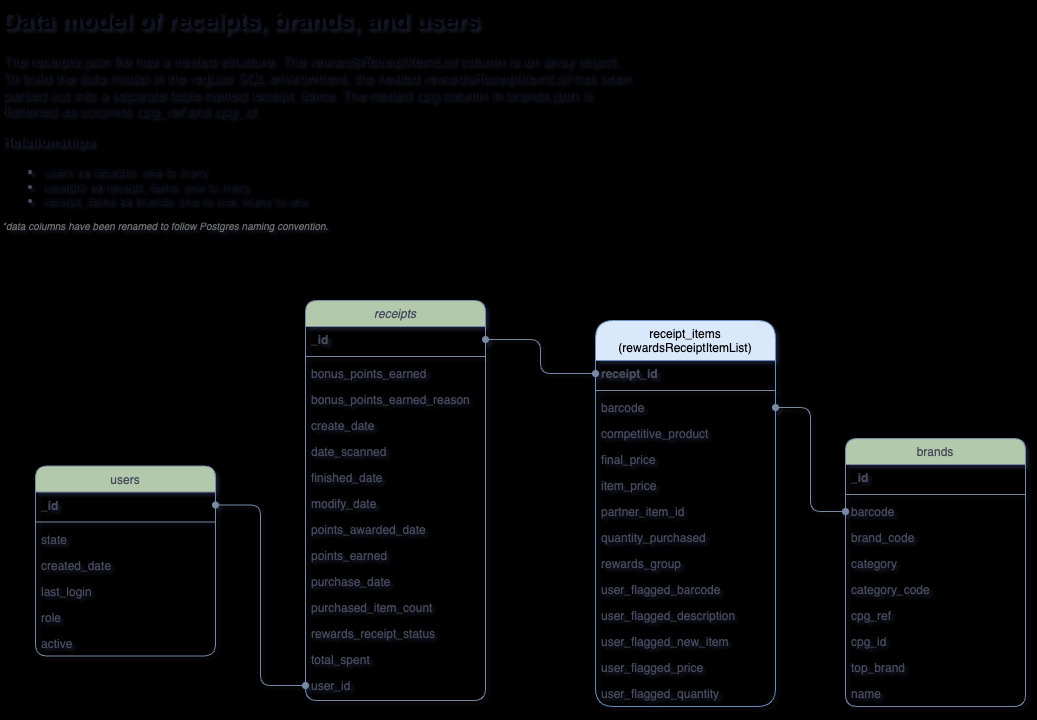

The diagram above was exported from draw.io. Its source (the exported page's mxGraphModel, read from the mxfile embedded in the PNG):
<mxGraphModel dx="2050" dy="1074" grid="1" gridSize="10" guides="1" tooltips="1" connect="1" arrows="1" fold="1" page="1" pageScale="1" pageWidth="1100" pageHeight="850" background="light-dark(#fbfbfb, #121212)" math="0" shadow="1">
  <root>
    <mxCell id="WIyWlLk6GJQsqaUBKTNV-0" />
    <mxCell id="WIyWlLk6GJQsqaUBKTNV-1" parent="WIyWlLk6GJQsqaUBKTNV-0" />
    <mxCell id="zkfFHV4jXpPFQw0GAbJ--0" value="receipts" style="swimlane;fontStyle=2;align=center;verticalAlign=top;childLayout=stackLayout;horizontal=1;startSize=26;horizontalStack=0;resizeParent=1;resizeLast=0;collapsible=1;marginBottom=0;rounded=1;shadow=0;strokeWidth=1;labelBackgroundColor=none;fillColor=#B2C9AB;strokeColor=#788AA3;fontColor=#46495D;" parent="WIyWlLk6GJQsqaUBKTNV-1" vertex="1">
      <mxGeometry x="325" y="320" width="180" height="400" as="geometry">
        <mxRectangle x="230" y="140" width="160" height="26" as="alternateBounds" />
      </mxGeometry>
    </mxCell>
    <mxCell id="zkfFHV4jXpPFQw0GAbJ--1" value="_id" style="text;align=left;verticalAlign=top;spacingLeft=4;spacingRight=4;overflow=hidden;rotatable=0;points=[[0,0.5],[1,0.5]];portConstraint=eastwest;rounded=1;labelBackgroundColor=none;fontColor=#46495D;fontStyle=1" parent="zkfFHV4jXpPFQw0GAbJ--0" vertex="1">
      <mxGeometry y="26" width="180" height="26" as="geometry" />
    </mxCell>
    <mxCell id="zkfFHV4jXpPFQw0GAbJ--4" value="" style="line;html=1;strokeWidth=1;align=left;verticalAlign=middle;spacingTop=-1;spacingLeft=3;spacingRight=3;rotatable=0;labelPosition=right;points=[];portConstraint=eastwest;rounded=1;labelBackgroundColor=none;fillColor=#B2C9AB;strokeColor=#788AA3;fontColor=#46495D;" parent="zkfFHV4jXpPFQw0GAbJ--0" vertex="1">
      <mxGeometry y="52" width="180" height="8" as="geometry" />
    </mxCell>
    <mxCell id="zkfFHV4jXpPFQw0GAbJ--2" value="bonus_points_earned" style="text;align=left;verticalAlign=top;spacingLeft=4;spacingRight=4;overflow=hidden;rotatable=0;points=[[0,0.5],[1,0.5]];portConstraint=eastwest;rounded=1;shadow=0;html=0;labelBackgroundColor=none;fontColor=#46495D;" parent="zkfFHV4jXpPFQw0GAbJ--0" vertex="1">
      <mxGeometry y="60" width="180" height="26" as="geometry" />
    </mxCell>
    <mxCell id="zkfFHV4jXpPFQw0GAbJ--3" value="bonus_points_earned_reason" style="text;align=left;verticalAlign=top;spacingLeft=4;spacingRight=4;overflow=hidden;rotatable=0;points=[[0,0.5],[1,0.5]];portConstraint=eastwest;rounded=1;shadow=0;html=0;labelBackgroundColor=none;fontColor=#46495D;" parent="zkfFHV4jXpPFQw0GAbJ--0" vertex="1">
      <mxGeometry y="86" width="180" height="26" as="geometry" />
    </mxCell>
    <mxCell id="zkfFHV4jXpPFQw0GAbJ--5" value="create_date" style="text;align=left;verticalAlign=top;spacingLeft=4;spacingRight=4;overflow=hidden;rotatable=0;points=[[0,0.5],[1,0.5]];portConstraint=eastwest;rounded=1;labelBackgroundColor=none;fontColor=#46495D;" parent="zkfFHV4jXpPFQw0GAbJ--0" vertex="1">
      <mxGeometry y="112" width="180" height="26" as="geometry" />
    </mxCell>
    <mxCell id="UVjx_vF5P4_ue2QIzcn1-6" value="date_scanned" style="text;align=left;verticalAlign=top;spacingLeft=4;spacingRight=4;overflow=hidden;rotatable=0;points=[[0,0.5],[1,0.5]];portConstraint=eastwest;rounded=1;labelBackgroundColor=none;fontColor=#46495D;" parent="zkfFHV4jXpPFQw0GAbJ--0" vertex="1">
      <mxGeometry y="138" width="180" height="26" as="geometry" />
    </mxCell>
    <mxCell id="UVjx_vF5P4_ue2QIzcn1-7" value="finished_date" style="text;align=left;verticalAlign=top;spacingLeft=4;spacingRight=4;overflow=hidden;rotatable=0;points=[[0,0.5],[1,0.5]];portConstraint=eastwest;rounded=1;labelBackgroundColor=none;fontColor=#46495D;" parent="zkfFHV4jXpPFQw0GAbJ--0" vertex="1">
      <mxGeometry y="164" width="180" height="26" as="geometry" />
    </mxCell>
    <mxCell id="UVjx_vF5P4_ue2QIzcn1-11" value="modify_date" style="text;align=left;verticalAlign=top;spacingLeft=4;spacingRight=4;overflow=hidden;rotatable=0;points=[[0,0.5],[1,0.5]];portConstraint=eastwest;rounded=1;labelBackgroundColor=none;fontColor=#46495D;" parent="zkfFHV4jXpPFQw0GAbJ--0" vertex="1">
      <mxGeometry y="190" width="180" height="26" as="geometry" />
    </mxCell>
    <mxCell id="UVjx_vF5P4_ue2QIzcn1-10" value="points_awarded_date" style="text;align=left;verticalAlign=top;spacingLeft=4;spacingRight=4;overflow=hidden;rotatable=0;points=[[0,0.5],[1,0.5]];portConstraint=eastwest;rounded=1;labelBackgroundColor=none;fontColor=#46495D;" parent="zkfFHV4jXpPFQw0GAbJ--0" vertex="1">
      <mxGeometry y="216" width="180" height="26" as="geometry" />
    </mxCell>
    <mxCell id="UVjx_vF5P4_ue2QIzcn1-9" value="points_earned" style="text;align=left;verticalAlign=top;spacingLeft=4;spacingRight=4;overflow=hidden;rotatable=0;points=[[0,0.5],[1,0.5]];portConstraint=eastwest;rounded=1;labelBackgroundColor=none;fontColor=#46495D;" parent="zkfFHV4jXpPFQw0GAbJ--0" vertex="1">
      <mxGeometry y="242" width="180" height="26" as="geometry" />
    </mxCell>
    <mxCell id="UVjx_vF5P4_ue2QIzcn1-8" value="purchase_date" style="text;align=left;verticalAlign=top;spacingLeft=4;spacingRight=4;overflow=hidden;rotatable=0;points=[[0,0.5],[1,0.5]];portConstraint=eastwest;rounded=1;labelBackgroundColor=none;fontColor=#46495D;" parent="zkfFHV4jXpPFQw0GAbJ--0" vertex="1">
      <mxGeometry y="268" width="180" height="26" as="geometry" />
    </mxCell>
    <mxCell id="UVjx_vF5P4_ue2QIzcn1-13" value="purchased_item_count" style="text;align=left;verticalAlign=top;spacingLeft=4;spacingRight=4;overflow=hidden;rotatable=0;points=[[0,0.5],[1,0.5]];portConstraint=eastwest;rounded=1;labelBackgroundColor=none;fontColor=#46495D;" parent="zkfFHV4jXpPFQw0GAbJ--0" vertex="1">
      <mxGeometry y="294" width="180" height="26" as="geometry" />
    </mxCell>
    <mxCell id="UVjx_vF5P4_ue2QIzcn1-15" value="rewards_receipt_status" style="text;align=left;verticalAlign=top;spacingLeft=4;spacingRight=4;overflow=hidden;rotatable=0;points=[[0,0.5],[1,0.5]];portConstraint=eastwest;rounded=1;labelBackgroundColor=none;fontColor=#46495D;" parent="zkfFHV4jXpPFQw0GAbJ--0" vertex="1">
      <mxGeometry y="320" width="180" height="26" as="geometry" />
    </mxCell>
    <mxCell id="UVjx_vF5P4_ue2QIzcn1-16" value="total_spent" style="text;align=left;verticalAlign=top;spacingLeft=4;spacingRight=4;overflow=hidden;rotatable=0;points=[[0,0.5],[1,0.5]];portConstraint=eastwest;rounded=1;labelBackgroundColor=none;fontColor=#46495D;" parent="zkfFHV4jXpPFQw0GAbJ--0" vertex="1">
      <mxGeometry y="346" width="180" height="26" as="geometry" />
    </mxCell>
    <mxCell id="UVjx_vF5P4_ue2QIzcn1-17" value="user_id" style="text;align=left;verticalAlign=top;spacingLeft=4;spacingRight=4;overflow=hidden;rotatable=0;points=[[0,0.5],[1,0.5]];portConstraint=eastwest;rounded=1;labelBackgroundColor=none;fontColor=#46495D;" parent="zkfFHV4jXpPFQw0GAbJ--0" vertex="1">
      <mxGeometry y="372" width="180" height="26" as="geometry" />
    </mxCell>
    <mxCell id="zkfFHV4jXpPFQw0GAbJ--6" value="brands" style="swimlane;fontStyle=0;align=center;verticalAlign=top;childLayout=stackLayout;horizontal=1;startSize=26;horizontalStack=0;resizeParent=1;resizeLast=0;collapsible=1;marginBottom=0;rounded=1;shadow=0;strokeWidth=1;labelBackgroundColor=none;fillColor=#B2C9AB;strokeColor=#788AA3;fontColor=#46495D;" parent="WIyWlLk6GJQsqaUBKTNV-1" vertex="1">
      <mxGeometry x="865" y="458" width="180" height="268" as="geometry">
        <mxRectangle x="130" y="380" width="160" height="26" as="alternateBounds" />
      </mxGeometry>
    </mxCell>
    <mxCell id="zkfFHV4jXpPFQw0GAbJ--7" value="_id" style="text;align=left;verticalAlign=top;spacingLeft=4;spacingRight=4;overflow=hidden;rotatable=0;points=[[0,0.5],[1,0.5]];portConstraint=eastwest;rounded=1;labelBackgroundColor=none;fontColor=#46495D;fontStyle=1" parent="zkfFHV4jXpPFQw0GAbJ--6" vertex="1">
      <mxGeometry y="26" width="180" height="26" as="geometry" />
    </mxCell>
    <mxCell id="zkfFHV4jXpPFQw0GAbJ--9" value="" style="line;html=1;strokeWidth=1;align=left;verticalAlign=middle;spacingTop=-1;spacingLeft=3;spacingRight=3;rotatable=0;labelPosition=right;points=[];portConstraint=eastwest;rounded=1;labelBackgroundColor=none;fillColor=#B2C9AB;strokeColor=#788AA3;fontColor=#46495D;" parent="zkfFHV4jXpPFQw0GAbJ--6" vertex="1">
      <mxGeometry y="52" width="180" height="8" as="geometry" />
    </mxCell>
    <mxCell id="zkfFHV4jXpPFQw0GAbJ--8" value="barcode" style="text;align=left;verticalAlign=top;spacingLeft=4;spacingRight=4;overflow=hidden;rotatable=0;points=[[0,0.5],[1,0.5]];portConstraint=eastwest;rounded=1;shadow=0;html=0;labelBackgroundColor=none;fontColor=#46495D;" parent="zkfFHV4jXpPFQw0GAbJ--6" vertex="1">
      <mxGeometry y="60" width="180" height="26" as="geometry" />
    </mxCell>
    <mxCell id="zkfFHV4jXpPFQw0GAbJ--11" value="brand_code" style="text;align=left;verticalAlign=top;spacingLeft=4;spacingRight=4;overflow=hidden;rotatable=0;points=[[0,0.5],[1,0.5]];portConstraint=eastwest;rounded=1;labelBackgroundColor=none;fontColor=#46495D;" parent="zkfFHV4jXpPFQw0GAbJ--6" vertex="1">
      <mxGeometry y="86" width="180" height="26" as="geometry" />
    </mxCell>
    <mxCell id="UVjx_vF5P4_ue2QIzcn1-25" value="category" style="text;align=left;verticalAlign=top;spacingLeft=4;spacingRight=4;overflow=hidden;rotatable=0;points=[[0,0.5],[1,0.5]];portConstraint=eastwest;rounded=1;shadow=0;html=0;labelBackgroundColor=none;fontColor=#46495D;" parent="zkfFHV4jXpPFQw0GAbJ--6" vertex="1">
      <mxGeometry y="112" width="180" height="26" as="geometry" />
    </mxCell>
    <mxCell id="UVjx_vF5P4_ue2QIzcn1-27" value="category_code" style="text;align=left;verticalAlign=top;spacingLeft=4;spacingRight=4;overflow=hidden;rotatable=0;points=[[0,0.5],[1,0.5]];portConstraint=eastwest;rounded=1;shadow=0;html=0;labelBackgroundColor=none;fontColor=#46495D;" parent="zkfFHV4jXpPFQw0GAbJ--6" vertex="1">
      <mxGeometry y="138" width="180" height="26" as="geometry" />
    </mxCell>
    <mxCell id="UVjx_vF5P4_ue2QIzcn1-29" value="cpg_ref" style="text;align=left;verticalAlign=top;spacingLeft=4;spacingRight=4;overflow=hidden;rotatable=0;points=[[0,0.5],[1,0.5]];portConstraint=eastwest;rounded=1;shadow=0;html=0;labelBackgroundColor=none;fontColor=#46495D;" parent="zkfFHV4jXpPFQw0GAbJ--6" vertex="1">
      <mxGeometry y="164" width="180" height="26" as="geometry" />
    </mxCell>
    <mxCell id="UVjx_vF5P4_ue2QIzcn1-40" value="cpg_id" style="text;align=left;verticalAlign=top;spacingLeft=4;spacingRight=4;overflow=hidden;rotatable=0;points=[[0,0.5],[1,0.5]];portConstraint=eastwest;rounded=1;shadow=0;html=0;labelBackgroundColor=none;fontColor=#46495D;" parent="zkfFHV4jXpPFQw0GAbJ--6" vertex="1">
      <mxGeometry y="190" width="180" height="26" as="geometry" />
    </mxCell>
    <mxCell id="UVjx_vF5P4_ue2QIzcn1-30" value="top_brand" style="text;align=left;verticalAlign=top;spacingLeft=4;spacingRight=4;overflow=hidden;rotatable=0;points=[[0,0.5],[1,0.5]];portConstraint=eastwest;rounded=1;labelBackgroundColor=none;fontColor=#46495D;" parent="zkfFHV4jXpPFQw0GAbJ--6" vertex="1">
      <mxGeometry y="216" width="180" height="26" as="geometry" />
    </mxCell>
    <mxCell id="UVjx_vF5P4_ue2QIzcn1-28" value="name" style="text;align=left;verticalAlign=top;spacingLeft=4;spacingRight=4;overflow=hidden;rotatable=0;points=[[0,0.5],[1,0.5]];portConstraint=eastwest;rounded=1;labelBackgroundColor=none;fontColor=#46495D;" parent="zkfFHV4jXpPFQw0GAbJ--6" vertex="1">
      <mxGeometry y="242" width="180" height="26" as="geometry" />
    </mxCell>
    <mxCell id="zkfFHV4jXpPFQw0GAbJ--13" value="users" style="swimlane;fontStyle=0;align=center;verticalAlign=top;childLayout=stackLayout;horizontal=1;startSize=26;horizontalStack=0;resizeParent=1;resizeLast=0;collapsible=1;marginBottom=0;rounded=1;shadow=0;strokeWidth=1;labelBackgroundColor=none;fillColor=#B2C9AB;strokeColor=#788AA3;fontColor=#46495D;" parent="WIyWlLk6GJQsqaUBKTNV-1" vertex="1">
      <mxGeometry x="55" y="485.5" width="180" height="190" as="geometry">
        <mxRectangle x="340" y="380" width="170" height="26" as="alternateBounds" />
      </mxGeometry>
    </mxCell>
    <mxCell id="zkfFHV4jXpPFQw0GAbJ--14" value="_id" style="text;align=left;verticalAlign=top;spacingLeft=4;spacingRight=4;overflow=hidden;rotatable=0;points=[[0,0.5],[1,0.5]];portConstraint=eastwest;rounded=1;labelBackgroundColor=none;fontColor=#46495D;fontStyle=1" parent="zkfFHV4jXpPFQw0GAbJ--13" vertex="1">
      <mxGeometry y="26" width="180" height="26" as="geometry" />
    </mxCell>
    <mxCell id="zkfFHV4jXpPFQw0GAbJ--15" value="" style="line;html=1;strokeWidth=1;align=left;verticalAlign=middle;spacingTop=-1;spacingLeft=3;spacingRight=3;rotatable=0;labelPosition=right;points=[];portConstraint=eastwest;rounded=1;labelBackgroundColor=none;fillColor=#B2C9AB;strokeColor=#788AA3;fontColor=#46495D;" parent="zkfFHV4jXpPFQw0GAbJ--13" vertex="1">
      <mxGeometry y="52" width="180" height="8" as="geometry" />
    </mxCell>
    <mxCell id="UVjx_vF5P4_ue2QIzcn1-19" value="state" style="text;align=left;verticalAlign=top;spacingLeft=4;spacingRight=4;overflow=hidden;rotatable=0;points=[[0,0.5],[1,0.5]];portConstraint=eastwest;rounded=1;shadow=0;html=0;labelBackgroundColor=none;fontColor=#46495D;" parent="zkfFHV4jXpPFQw0GAbJ--13" vertex="1">
      <mxGeometry y="60" width="180" height="26" as="geometry" />
    </mxCell>
    <mxCell id="UVjx_vF5P4_ue2QIzcn1-20" value="created_date" style="text;align=left;verticalAlign=top;spacingLeft=4;spacingRight=4;overflow=hidden;rotatable=0;points=[[0,0.5],[1,0.5]];portConstraint=eastwest;rounded=1;shadow=0;html=0;labelBackgroundColor=none;fontColor=#46495D;" parent="zkfFHV4jXpPFQw0GAbJ--13" vertex="1">
      <mxGeometry y="86" width="180" height="26" as="geometry" />
    </mxCell>
    <mxCell id="UVjx_vF5P4_ue2QIzcn1-21" value="last_login" style="text;align=left;verticalAlign=top;spacingLeft=4;spacingRight=4;overflow=hidden;rotatable=0;points=[[0,0.5],[1,0.5]];portConstraint=eastwest;rounded=1;shadow=0;html=0;labelBackgroundColor=none;fontColor=#46495D;" parent="zkfFHV4jXpPFQw0GAbJ--13" vertex="1">
      <mxGeometry y="112" width="180" height="26" as="geometry" />
    </mxCell>
    <mxCell id="UVjx_vF5P4_ue2QIzcn1-22" value="role" style="text;align=left;verticalAlign=top;spacingLeft=4;spacingRight=4;overflow=hidden;rotatable=0;points=[[0,0.5],[1,0.5]];portConstraint=eastwest;rounded=1;shadow=0;html=0;labelBackgroundColor=none;fontColor=#46495D;" parent="zkfFHV4jXpPFQw0GAbJ--13" vertex="1">
      <mxGeometry y="138" width="180" height="26" as="geometry" />
    </mxCell>
    <mxCell id="UVjx_vF5P4_ue2QIzcn1-23" value="active" style="text;align=left;verticalAlign=top;spacingLeft=4;spacingRight=4;overflow=hidden;rotatable=0;points=[[0,0.5],[1,0.5]];portConstraint=eastwest;rounded=1;shadow=0;html=0;labelBackgroundColor=none;fontColor=#46495D;" parent="zkfFHV4jXpPFQw0GAbJ--13" vertex="1">
      <mxGeometry y="164" width="180" height="26" as="geometry" />
    </mxCell>
    <mxCell id="zkfFHV4jXpPFQw0GAbJ--17" value="receipt_items&#10;(rewardsReceiptItemList)" style="swimlane;fontStyle=0;align=center;verticalAlign=top;childLayout=stackLayout;horizontal=1;startSize=40;horizontalStack=0;resizeParent=1;resizeLast=0;collapsible=1;marginBottom=0;rounded=1;shadow=0;strokeWidth=1;labelBackgroundColor=none;fillColor=#dae8fc;strokeColor=#6c8ebf;" parent="WIyWlLk6GJQsqaUBKTNV-1" vertex="1">
      <mxGeometry x="615" y="340" width="180" height="386" as="geometry">
        <mxRectangle x="550" y="140" width="160" height="26" as="alternateBounds" />
      </mxGeometry>
    </mxCell>
    <mxCell id="zkfFHV4jXpPFQw0GAbJ--18" value="receipt_id" style="text;align=left;verticalAlign=top;spacingLeft=4;spacingRight=4;overflow=hidden;rotatable=0;points=[[0,0.5],[1,0.5]];portConstraint=eastwest;rounded=1;labelBackgroundColor=none;fontColor=#46495D;fontStyle=1" parent="zkfFHV4jXpPFQw0GAbJ--17" vertex="1">
      <mxGeometry y="40" width="180" height="26" as="geometry" />
    </mxCell>
    <mxCell id="zkfFHV4jXpPFQw0GAbJ--23" value="" style="line;html=1;strokeWidth=1;align=left;verticalAlign=middle;spacingTop=-1;spacingLeft=3;spacingRight=3;rotatable=0;labelPosition=right;points=[];portConstraint=eastwest;rounded=1;labelBackgroundColor=none;fillColor=#B2C9AB;strokeColor=#788AA3;fontColor=#46495D;" parent="zkfFHV4jXpPFQw0GAbJ--17" vertex="1">
      <mxGeometry y="66" width="180" height="8" as="geometry" />
    </mxCell>
    <mxCell id="zkfFHV4jXpPFQw0GAbJ--19" value="barcode" style="text;align=left;verticalAlign=top;spacingLeft=4;spacingRight=4;overflow=hidden;rotatable=0;points=[[0,0.5],[1,0.5]];portConstraint=eastwest;rounded=1;shadow=0;html=0;labelBackgroundColor=none;fontColor=#46495D;" parent="zkfFHV4jXpPFQw0GAbJ--17" vertex="1">
      <mxGeometry y="74" width="180" height="26" as="geometry" />
    </mxCell>
    <mxCell id="zkfFHV4jXpPFQw0GAbJ--20" value="competitive_product" style="text;align=left;verticalAlign=top;spacingLeft=4;spacingRight=4;overflow=hidden;rotatable=0;points=[[0,0.5],[1,0.5]];portConstraint=eastwest;rounded=1;shadow=0;html=0;labelBackgroundColor=none;fontColor=#46495D;" parent="zkfFHV4jXpPFQw0GAbJ--17" vertex="1">
      <mxGeometry y="100" width="180" height="26" as="geometry" />
    </mxCell>
    <mxCell id="zkfFHV4jXpPFQw0GAbJ--21" value="final_price" style="text;align=left;verticalAlign=top;spacingLeft=4;spacingRight=4;overflow=hidden;rotatable=0;points=[[0,0.5],[1,0.5]];portConstraint=eastwest;rounded=1;shadow=0;html=0;labelBackgroundColor=none;fontColor=#46495D;" parent="zkfFHV4jXpPFQw0GAbJ--17" vertex="1">
      <mxGeometry y="126" width="180" height="26" as="geometry" />
    </mxCell>
    <mxCell id="zkfFHV4jXpPFQw0GAbJ--22" value="item_price" style="text;align=left;verticalAlign=top;spacingLeft=4;spacingRight=4;overflow=hidden;rotatable=0;points=[[0,0.5],[1,0.5]];portConstraint=eastwest;rounded=1;shadow=0;html=0;labelBackgroundColor=none;fontColor=#46495D;" parent="zkfFHV4jXpPFQw0GAbJ--17" vertex="1">
      <mxGeometry y="152" width="180" height="26" as="geometry" />
    </mxCell>
    <mxCell id="zkfFHV4jXpPFQw0GAbJ--24" value="partner_item_id" style="text;align=left;verticalAlign=top;spacingLeft=4;spacingRight=4;overflow=hidden;rotatable=0;points=[[0,0.5],[1,0.5]];portConstraint=eastwest;rounded=1;labelBackgroundColor=none;fontColor=#46495D;" parent="zkfFHV4jXpPFQw0GAbJ--17" vertex="1">
      <mxGeometry y="178" width="180" height="26" as="geometry" />
    </mxCell>
    <mxCell id="zkfFHV4jXpPFQw0GAbJ--25" value="quantity_purchased" style="text;align=left;verticalAlign=top;spacingLeft=4;spacingRight=4;overflow=hidden;rotatable=0;points=[[0,0.5],[1,0.5]];portConstraint=eastwest;rounded=1;labelBackgroundColor=none;fontColor=#46495D;" parent="zkfFHV4jXpPFQw0GAbJ--17" vertex="1">
      <mxGeometry y="204" width="180" height="26" as="geometry" />
    </mxCell>
    <mxCell id="UVjx_vF5P4_ue2QIzcn1-31" value="rewards_group" style="text;align=left;verticalAlign=top;spacingLeft=4;spacingRight=4;overflow=hidden;rotatable=0;points=[[0,0.5],[1,0.5]];portConstraint=eastwest;rounded=1;shadow=0;html=0;labelBackgroundColor=none;fontColor=#46495D;" parent="zkfFHV4jXpPFQw0GAbJ--17" vertex="1">
      <mxGeometry y="230" width="180" height="26" as="geometry" />
    </mxCell>
    <mxCell id="UVjx_vF5P4_ue2QIzcn1-32" value="user_flagged_barcode" style="text;align=left;verticalAlign=top;spacingLeft=4;spacingRight=4;overflow=hidden;rotatable=0;points=[[0,0.5],[1,0.5]];portConstraint=eastwest;rounded=1;shadow=0;html=0;labelBackgroundColor=none;fontColor=#46495D;" parent="zkfFHV4jXpPFQw0GAbJ--17" vertex="1">
      <mxGeometry y="256" width="180" height="26" as="geometry" />
    </mxCell>
    <mxCell id="UVjx_vF5P4_ue2QIzcn1-36" value="user_flagged_description" style="text;align=left;verticalAlign=top;spacingLeft=4;spacingRight=4;overflow=hidden;rotatable=0;points=[[0,0.5],[1,0.5]];portConstraint=eastwest;rounded=1;labelBackgroundColor=none;fontColor=#46495D;" parent="zkfFHV4jXpPFQw0GAbJ--17" vertex="1">
      <mxGeometry y="282" width="180" height="26" as="geometry" />
    </mxCell>
    <mxCell id="UVjx_vF5P4_ue2QIzcn1-35" value="user_flagged_new_item" style="text;align=left;verticalAlign=top;spacingLeft=4;spacingRight=4;overflow=hidden;rotatable=0;points=[[0,0.5],[1,0.5]];portConstraint=eastwest;rounded=1;labelBackgroundColor=none;fontColor=#46495D;" parent="zkfFHV4jXpPFQw0GAbJ--17" vertex="1">
      <mxGeometry y="308" width="180" height="26" as="geometry" />
    </mxCell>
    <mxCell id="UVjx_vF5P4_ue2QIzcn1-34" value="user_flagged_price" style="text;align=left;verticalAlign=top;spacingLeft=4;spacingRight=4;overflow=hidden;rotatable=0;points=[[0,0.5],[1,0.5]];portConstraint=eastwest;rounded=1;shadow=0;html=0;labelBackgroundColor=none;fontColor=#46495D;" parent="zkfFHV4jXpPFQw0GAbJ--17" vertex="1">
      <mxGeometry y="334" width="180" height="26" as="geometry" />
    </mxCell>
    <mxCell id="UVjx_vF5P4_ue2QIzcn1-33" value="user_flagged_quantity" style="text;align=left;verticalAlign=top;spacingLeft=4;spacingRight=4;overflow=hidden;rotatable=0;points=[[0,0.5],[1,0.5]];portConstraint=eastwest;rounded=1;shadow=0;html=0;labelBackgroundColor=none;fontColor=#46495D;" parent="zkfFHV4jXpPFQw0GAbJ--17" vertex="1">
      <mxGeometry y="360" width="180" height="26" as="geometry" />
    </mxCell>
    <mxCell id="UVjx_vF5P4_ue2QIzcn1-24" style="rounded=1;orthogonalLoop=1;jettySize=auto;html=1;strokeColor=#788AA3;fontColor=#46495D;fillColor=#B2C9AB;edgeStyle=orthogonalEdgeStyle;curved=0;startArrow=oval;startFill=1;endArrow=oval;endFill=1;" parent="WIyWlLk6GJQsqaUBKTNV-1" source="zkfFHV4jXpPFQw0GAbJ--14" target="UVjx_vF5P4_ue2QIzcn1-17" edge="1">
      <mxGeometry relative="1" as="geometry" />
    </mxCell>
    <mxCell id="UVjx_vF5P4_ue2QIzcn1-37" style="edgeStyle=orthogonalEdgeStyle;rounded=1;orthogonalLoop=1;jettySize=auto;html=1;strokeColor=#788AA3;fontColor=#46495D;fillColor=#B2C9AB;curved=0;startArrow=oval;startFill=1;endArrow=oval;endFill=1;" parent="WIyWlLk6GJQsqaUBKTNV-1" source="zkfFHV4jXpPFQw0GAbJ--18" target="zkfFHV4jXpPFQw0GAbJ--1" edge="1">
      <mxGeometry relative="1" as="geometry" />
    </mxCell>
    <mxCell id="UVjx_vF5P4_ue2QIzcn1-38" style="edgeStyle=orthogonalEdgeStyle;rounded=1;orthogonalLoop=1;jettySize=auto;html=1;strokeColor=#788AA3;fontColor=#46495D;fillColor=#B2C9AB;curved=0;endArrow=oval;endFill=1;startArrow=oval;startFill=1;" parent="WIyWlLk6GJQsqaUBKTNV-1" source="zkfFHV4jXpPFQw0GAbJ--19" target="zkfFHV4jXpPFQw0GAbJ--8" edge="1">
      <mxGeometry relative="1" as="geometry" />
    </mxCell>
    <mxCell id="UVjx_vF5P4_ue2QIzcn1-39" value="&lt;h1 style=&quot;margin-top: 0px;&quot;&gt;&lt;font style=&quot;color: rgb(0, 0, 0);&quot;&gt;Data model of receipts, brands, and users&lt;/font&gt;&lt;/h1&gt;&lt;h3 data-end=&quot;2326&quot; data-start=&quot;2305&quot;&gt;&lt;font style=&quot;font-size: 14px;&quot;&gt;&lt;font color=&quot;#000000&quot;&gt;&lt;span style=&quot;font-weight: normal;&quot;&gt;The receipts.json file has a nested structure. The&amp;nbsp;&lt;/span&gt;&lt;/font&gt;&lt;i style=&quot;color: light-dark(rgb(0, 0, 0), rgb(237, 237, 237)); background-color: transparent; font-weight: normal;&quot;&gt;rewardsReceiptItemList&lt;/i&gt;&lt;span style=&quot;color: light-dark(rgb(0, 0, 0), rgb(237, 237, 237)); background-color: transparent; font-weight: normal;&quot;&gt;&amp;nbsp;column is an array object. To build the data model in the regular SQL environment, the nested &lt;/span&gt;&lt;i style=&quot;color: light-dark(rgb(0, 0, 0), rgb(237, 237, 237)); background-color: transparent; font-weight: normal;&quot;&gt;rewardsReceiptItemList&lt;/i&gt;&lt;span style=&quot;color: light-dark(rgb(0, 0, 0), rgb(237, 237, 237)); background-color: transparent; font-weight: normal;&quot;&gt;&amp;nbsp;has been parsed out into a separate table named receipt_items. The nested &lt;i&gt;cpg&lt;/i&gt; column in brands.json is flattened as columns &lt;i&gt;cpg_ref&lt;/i&gt; and &lt;i&gt;cpg_id&lt;/i&gt;.&lt;/span&gt;&lt;/font&gt;&lt;/h3&gt;&lt;h3 data-end=&quot;2326&quot; data-start=&quot;2305&quot;&gt;&lt;strong data-end=&quot;2326&quot; data-start=&quot;2309&quot;&gt;&lt;font style=&quot;color: rgb(0, 0, 0);&quot;&gt;Relationships&lt;/font&gt;&lt;/strong&gt;&lt;/h3&gt;&lt;ul data-end=&quot;2439&quot; data-start=&quot;2327&quot;&gt;&lt;li data-end=&quot;2359&quot; data-start=&quot;2327&quot;&gt;&lt;span data-end=&quot;2357&quot; data-start=&quot;2329&quot;&gt;&lt;font style=&quot;color: rgb(0, 0, 0);&quot;&gt;users &lt;b&gt;vs&lt;/b&gt; receipts: one to many&lt;/font&gt;&lt;/span&gt;&lt;/li&gt;&lt;li data-end=&quot;2400&quot; data-start=&quot;2360&quot;&gt;&lt;span data-end=&quot;2398&quot; data-start=&quot;2362&quot;&gt;&lt;font style=&quot;color: rgb(0, 0, 0);&quot;&gt;receipts &lt;b&gt;vs&lt;/b&gt; receipt_items: one to many&lt;/font&gt;&lt;/span&gt;&lt;/li&gt;&lt;li data-end=&quot;2400&quot; data-start=&quot;2360&quot;&gt;&lt;span data-end=&quot;2398&quot; data-start=&quot;2362&quot;&gt;&lt;font style=&quot;color: rgb(0, 0, 0);&quot;&gt;receipt_items &lt;b&gt;vs&lt;/b&gt;&amp;nbsp;brands: one to one, many to one&lt;/font&gt;&lt;/span&gt;&lt;/li&gt;&lt;/ul&gt;&lt;div&gt;&lt;i&gt;&lt;font style=&quot;color: rgb(112, 112, 112); font-size: 10px;&quot;&gt;*data columns have been renamed to follow Postgres naming convention.&amp;nbsp;&lt;/font&gt;&lt;/i&gt;&lt;/div&gt;" style="text;html=1;whiteSpace=wrap;overflow=hidden;rounded=0;fontColor=#46495D;" parent="WIyWlLk6GJQsqaUBKTNV-1" vertex="1">
      <mxGeometry x="20" y="20" width="630" height="290" as="geometry" />
    </mxCell>
  </root>
</mxGraphModel>